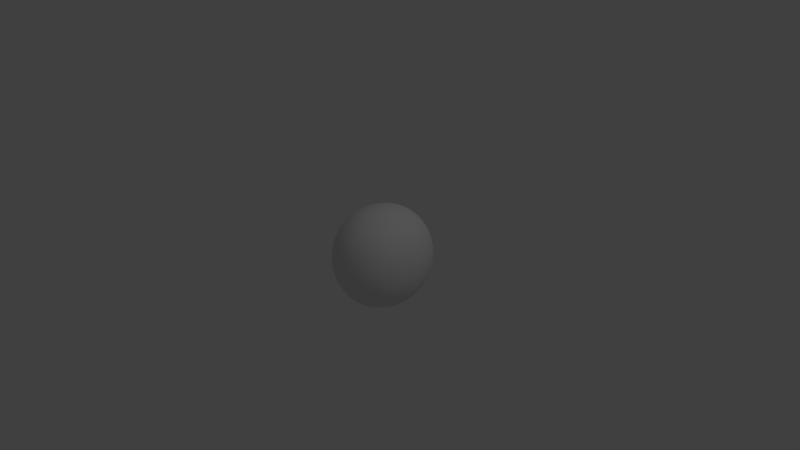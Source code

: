# Source: asteroid.blend  (saved by Blender 2.58.0; exported with 4.5.12 LTS)
import bpy
from mathutils import Matrix  # noqa: F401  (used for matrix-valued properties, if any)

bpy.ops.wm.read_factory_settings(use_empty=True)
scene = bpy.context.scene
scene.name = 'Scene'

# ---- collections
col_collection_1 = bpy.data.collections.new('Collection 1'); scene.collection.children.link(col_collection_1)

# ---- world
world_world = bpy.data.worlds.new('World'); scene.world = world_world
world_world.color = (0.05088, 0.05088, 0.05088)
world_world.use_sun_shadow = False
world_world.sun_shadow_jitter_overblur = 0.0
world_world.cycles.sampling_method = 'MANUAL'
world_world.cycles.sample_map_resolution = 256

# ---- cameras
cam_camera = bpy.data.cameras.new('Camera')
cam_camera.clip_end = 100.0
cam_camera.lens = 35.0
cam_camera.ortho_scale = 7.314
cam_camera.dof.focus_distance = 0.0
cam_camera.dof.aperture_fstop = 128.0

# ---- lights
light_lamp = bpy.data.lights.new('Lamp', 'POINT')
light_lamp.transmission_factor = 0.0
light_lamp.cutoff_distance = 30.0
light_lamp.energy = 100.0
light_lamp.shadow_buffer_clip_start = 1.001
light_lamp.shadow_soft_size = 1.0
light_lamp.shadow_maximum_resolution = 0.006
light_lamp.use_absolute_resolution = True
light_lamp.cycles.use_multiple_importance_sampling = False

# ---- meshes
me_cube = bpy.data.meshes.new('Cube')
me_cube.from_pydata([(1.0, 1.0, -1.0), (1.0, -1.0, -1.0), (-1.0, -1.0, -1.0), (-1.0, 1.0, -1.0), (1.0, 1.0, 1.0), (1.0, -1.0, 1.0), (-1.0, -1.0, 1.0), (-1.0, 1.0, 1.0)], [], [(0, 1, 2, 3), (4, 7, 6, 5), (0, 4, 5, 1), (1, 5, 6, 2), (2, 6, 7, 3), (4, 0, 3, 7)])
me_cube.polygons.foreach_set('use_smooth', [True] * 6)
me_cube.use_remesh_preserve_volume = False
me_cube.use_remesh_preserve_attributes = False
me_cube.use_mirror_vertex_groups = False
me_cube.update()

# ---- objects
ob_cube = bpy.data.objects.new('Cube', me_cube)
ob_lamp = bpy.data.objects.new('Lamp', light_lamp)
ob_camera = bpy.data.objects.new('Camera', cam_camera)

# ---- transforms, parenting, visibility, modifiers, constraints
ob_cube.location = (0.04696, 0.07791, -0.0799)
ob_cube.scale = (0.5084, 0.5679, 0.5701)
ob_cube.lineart.crease_threshold = 0.0
_m = ob_cube.modifiers.new('Subsurf', 'SUBSURF')
_m.uv_smooth = 'PRESERVE_CORNERS'
_m.levels = 4
_m.render_levels = 4
_m.show_only_control_edges = False
_m = ob_cube.modifiers.new('Displace.001', 'DISPLACE')
ob_lamp.location = (4.076, 1.005, 5.904)
ob_lamp.rotation_euler = (0.6503, 0.05522, 1.866)
ob_lamp.lock_rotations_4d = False
ob_lamp.empty_display_type = 'ARROWS'
ob_lamp.color = (0.0, 0.0, 0.0, 0.0)
ob_lamp.lineart.crease_threshold = 0.0
ob_camera.location = (7.481, -6.508, 5.344)
ob_camera.rotation_euler = (1.109, 0.01082, 0.8149)
ob_camera.lock_rotations_4d = False
ob_camera.empty_display_type = 'ARROWS'
ob_camera.color = (0.0, 0.0, 0.0, 0.0)
ob_camera.display_type = 'WIRE'
ob_camera.lineart.crease_threshold = 0.0

# ---- collection membership
col_collection_1.objects.link(ob_cube)
col_collection_1.objects.link(ob_lamp)
col_collection_1.objects.link(ob_camera)

# ---- scene / render settings (as saved in the file)
scene.camera = ob_camera
scene.frame_start = 1; scene.frame_end = 250; scene.frame_set(-9)
scene.render.engine = 'BLENDER_EEVEE_NEXT'
scene.render.image_settings.color_mode = 'RGB'
scene.render.image_settings.compression = 90
scene.render.resolution_percentage = 50
scene.render.dither_intensity = 0.0
scene.render.bake_margin = 2
scene.render.bake_bias = 0.0
scene.cycles.use_denoising = False
scene.cycles.samples = 10
scene.cycles.sampling_pattern = 'TABULATED_SOBOL'
scene.cycles.light_sampling_threshold = 0.0
scene.cycles.use_adaptive_sampling = False
scene.cycles.use_light_tree = False
scene.cycles.blur_glossy = 0.0
scene.cycles.volume_bounces = 1
scene.cycles.pixel_filter_type = 'GAUSSIAN'
scene.cycles.sample_clamp_indirect = 0.0
scene.view_settings.view_transform = 'Standard'
bpy.context.view_layer.update()
